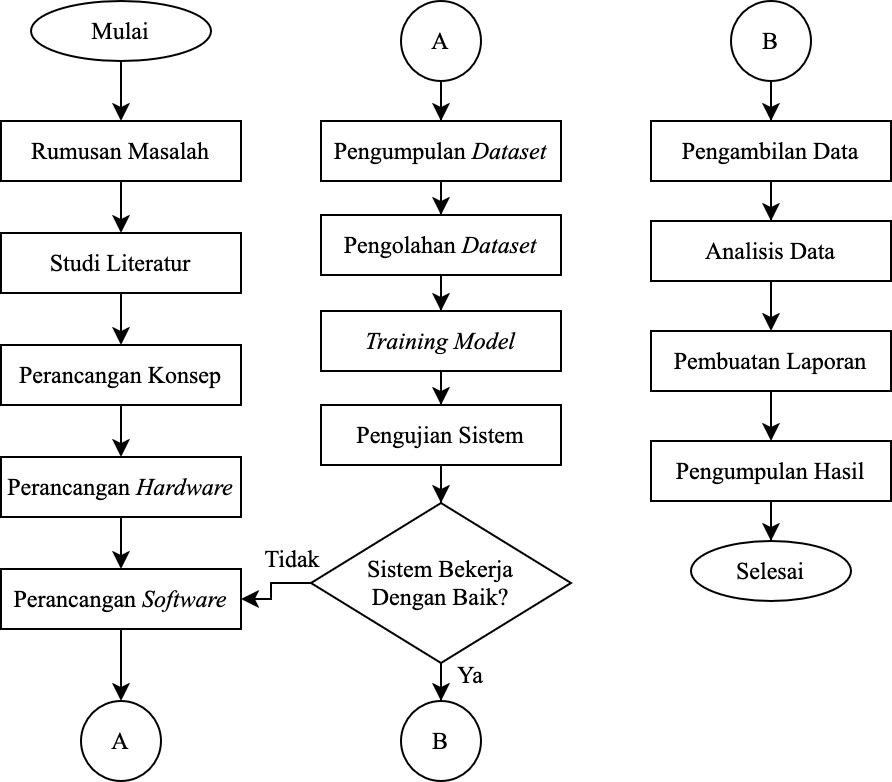

The diagram above was exported from draw.io. Its source (the exported page's mxGraphModel, read from the mxfile embedded in the PNG):
<mxGraphModel dx="778" dy="545" grid="1" gridSize="10" guides="1" tooltips="1" connect="1" arrows="1" fold="1" page="1" pageScale="1" pageWidth="850" pageHeight="1100" math="0" shadow="0">
  <root>
    <mxCell id="0" />
    <mxCell id="1" parent="0" />
    <mxCell id="A2cTBDVQnH-hxiujJ_r2-1" style="edgeStyle=orthogonalEdgeStyle;rounded=0;orthogonalLoop=1;jettySize=auto;html=1;entryX=0.5;entryY=0;entryDx=0;entryDy=0;fontFamily=Times New Roman;" edge="1" parent="1" source="A2cTBDVQnH-hxiujJ_r2-2" target="A2cTBDVQnH-hxiujJ_r2-4">
      <mxGeometry relative="1" as="geometry">
        <mxPoint x="285" y="180" as="targetPoint" />
        <Array as="points" />
      </mxGeometry>
    </mxCell>
    <mxCell id="A2cTBDVQnH-hxiujJ_r2-2" value="Mulai" style="strokeWidth=1;html=1;shape=mxgraph.flowchart.start_1;whiteSpace=wrap;fontFamily=Times New Roman;" vertex="1" parent="1">
      <mxGeometry x="240" y="120" width="90" height="30" as="geometry" />
    </mxCell>
    <mxCell id="A2cTBDVQnH-hxiujJ_r2-3" style="edgeStyle=orthogonalEdgeStyle;rounded=0;orthogonalLoop=1;jettySize=auto;html=1;fontFamily=Times New Roman;" edge="1" parent="1" source="A2cTBDVQnH-hxiujJ_r2-4" target="A2cTBDVQnH-hxiujJ_r2-5">
      <mxGeometry relative="1" as="geometry" />
    </mxCell>
    <mxCell id="A2cTBDVQnH-hxiujJ_r2-4" value="Rumusan Masalah" style="rounded=0;whiteSpace=wrap;html=1;strokeWidth=1;fontFamily=Times New Roman;" vertex="1" parent="1">
      <mxGeometry x="225" y="180" width="120" height="30" as="geometry" />
    </mxCell>
    <mxCell id="vfZzfUKNQdrbO-nUzZaV-3" style="edgeStyle=orthogonalEdgeStyle;rounded=0;orthogonalLoop=1;jettySize=auto;html=1;" edge="1" parent="1" source="A2cTBDVQnH-hxiujJ_r2-5" target="A2cTBDVQnH-hxiujJ_r2-6">
      <mxGeometry relative="1" as="geometry" />
    </mxCell>
    <mxCell id="A2cTBDVQnH-hxiujJ_r2-5" value="Studi Literatur" style="rounded=0;whiteSpace=wrap;html=1;strokeWidth=1;fontFamily=Times New Roman;" vertex="1" parent="1">
      <mxGeometry x="225" y="236" width="120" height="30" as="geometry" />
    </mxCell>
    <mxCell id="vfZzfUKNQdrbO-nUzZaV-4" style="edgeStyle=orthogonalEdgeStyle;rounded=0;orthogonalLoop=1;jettySize=auto;html=1;" edge="1" parent="1" source="A2cTBDVQnH-hxiujJ_r2-6" target="A2cTBDVQnH-hxiujJ_r2-10">
      <mxGeometry relative="1" as="geometry" />
    </mxCell>
    <mxCell id="A2cTBDVQnH-hxiujJ_r2-6" value="Perancangan Konsep" style="rounded=0;whiteSpace=wrap;html=1;strokeWidth=1;fontFamily=Times New Roman;" vertex="1" parent="1">
      <mxGeometry x="225" y="292" width="120" height="30" as="geometry" />
    </mxCell>
    <mxCell id="xC2mW6hv8SGzRm7ZFOEt-10" style="edgeStyle=orthogonalEdgeStyle;rounded=0;orthogonalLoop=1;jettySize=auto;html=1;" edge="1" parent="1" source="A2cTBDVQnH-hxiujJ_r2-7" target="A2cTBDVQnH-hxiujJ_r2-8">
      <mxGeometry relative="1" as="geometry" />
    </mxCell>
    <mxCell id="A2cTBDVQnH-hxiujJ_r2-7" value="Pengumpulan &lt;i&gt;Dataset&lt;/i&gt;" style="rounded=0;whiteSpace=wrap;html=1;strokeWidth=1;fontFamily=Times New Roman;" vertex="1" parent="1">
      <mxGeometry x="385" y="180" width="120" height="30" as="geometry" />
    </mxCell>
    <mxCell id="xC2mW6hv8SGzRm7ZFOEt-11" style="edgeStyle=orthogonalEdgeStyle;rounded=0;orthogonalLoop=1;jettySize=auto;html=1;" edge="1" parent="1" source="A2cTBDVQnH-hxiujJ_r2-8" target="A2cTBDVQnH-hxiujJ_r2-9">
      <mxGeometry relative="1" as="geometry" />
    </mxCell>
    <mxCell id="A2cTBDVQnH-hxiujJ_r2-8" value="&lt;div&gt;Pengolahan &lt;i&gt;Dataset&lt;/i&gt;&lt;/div&gt;" style="rounded=0;whiteSpace=wrap;html=1;strokeWidth=1;fontFamily=Times New Roman;" vertex="1" parent="1">
      <mxGeometry x="385" y="227" width="120" height="30" as="geometry" />
    </mxCell>
    <mxCell id="vfZzfUKNQdrbO-nUzZaV-11" style="edgeStyle=orthogonalEdgeStyle;rounded=0;orthogonalLoop=1;jettySize=auto;html=1;" edge="1" parent="1" source="A2cTBDVQnH-hxiujJ_r2-9" target="A2cTBDVQnH-hxiujJ_r2-11">
      <mxGeometry relative="1" as="geometry" />
    </mxCell>
    <mxCell id="A2cTBDVQnH-hxiujJ_r2-9" value="&lt;div&gt;&lt;i&gt;Training Model&lt;/i&gt;&lt;/div&gt;" style="rounded=0;whiteSpace=wrap;html=1;strokeWidth=1;fontFamily=Times New Roman;" vertex="1" parent="1">
      <mxGeometry x="385" y="275" width="120" height="30" as="geometry" />
    </mxCell>
    <mxCell id="xC2mW6hv8SGzRm7ZFOEt-7" style="edgeStyle=orthogonalEdgeStyle;rounded=0;orthogonalLoop=1;jettySize=auto;html=1;" edge="1" parent="1" source="A2cTBDVQnH-hxiujJ_r2-10" target="xC2mW6hv8SGzRm7ZFOEt-6">
      <mxGeometry relative="1" as="geometry" />
    </mxCell>
    <mxCell id="A2cTBDVQnH-hxiujJ_r2-10" value="&lt;div&gt;Perancangan&lt;i&gt;&amp;nbsp;Hardware&lt;/i&gt;&lt;/div&gt;" style="rounded=0;whiteSpace=wrap;html=1;strokeWidth=1;fontFamily=Times New Roman;" vertex="1" parent="1">
      <mxGeometry x="225" y="348" width="120" height="30" as="geometry" />
    </mxCell>
    <mxCell id="vfZzfUKNQdrbO-nUzZaV-12" style="edgeStyle=orthogonalEdgeStyle;rounded=0;orthogonalLoop=1;jettySize=auto;html=1;" edge="1" parent="1" source="A2cTBDVQnH-hxiujJ_r2-11" target="1rWfSa1a017UKkwbemAY-1">
      <mxGeometry relative="1" as="geometry" />
    </mxCell>
    <mxCell id="A2cTBDVQnH-hxiujJ_r2-11" value="Pengujian Sistem" style="rounded=0;whiteSpace=wrap;html=1;strokeWidth=1;fontFamily=Times New Roman;" vertex="1" parent="1">
      <mxGeometry x="385" y="322" width="120" height="30" as="geometry" />
    </mxCell>
    <mxCell id="vfZzfUKNQdrbO-nUzZaV-16" style="edgeStyle=orthogonalEdgeStyle;rounded=0;orthogonalLoop=1;jettySize=auto;html=1;" edge="1" parent="1" source="A2cTBDVQnH-hxiujJ_r2-12" target="A2cTBDVQnH-hxiujJ_r2-13">
      <mxGeometry relative="1" as="geometry" />
    </mxCell>
    <mxCell id="A2cTBDVQnH-hxiujJ_r2-12" value="&lt;div&gt;Pengambilan Data&lt;/div&gt;" style="rounded=0;whiteSpace=wrap;html=1;strokeWidth=1;fontFamily=Times New Roman;" vertex="1" parent="1">
      <mxGeometry x="550" y="180" width="120" height="30" as="geometry" />
    </mxCell>
    <mxCell id="vfZzfUKNQdrbO-nUzZaV-17" style="edgeStyle=orthogonalEdgeStyle;rounded=0;orthogonalLoop=1;jettySize=auto;html=1;" edge="1" parent="1" source="A2cTBDVQnH-hxiujJ_r2-13" target="A2cTBDVQnH-hxiujJ_r2-14">
      <mxGeometry relative="1" as="geometry" />
    </mxCell>
    <mxCell id="A2cTBDVQnH-hxiujJ_r2-13" value="Analisis Data" style="rounded=0;whiteSpace=wrap;html=1;strokeWidth=1;fontFamily=Times New Roman;" vertex="1" parent="1">
      <mxGeometry x="550" y="230" width="120" height="30" as="geometry" />
    </mxCell>
    <mxCell id="vfZzfUKNQdrbO-nUzZaV-18" style="edgeStyle=orthogonalEdgeStyle;rounded=0;orthogonalLoop=1;jettySize=auto;html=1;" edge="1" parent="1" source="A2cTBDVQnH-hxiujJ_r2-14" target="A2cTBDVQnH-hxiujJ_r2-15">
      <mxGeometry relative="1" as="geometry" />
    </mxCell>
    <mxCell id="A2cTBDVQnH-hxiujJ_r2-14" value="Pembuatan Laporan" style="rounded=0;whiteSpace=wrap;html=1;strokeWidth=1;fontFamily=Times New Roman;" vertex="1" parent="1">
      <mxGeometry x="550" y="285" width="120" height="30" as="geometry" />
    </mxCell>
    <mxCell id="vfZzfUKNQdrbO-nUzZaV-20" style="edgeStyle=orthogonalEdgeStyle;rounded=0;orthogonalLoop=1;jettySize=auto;html=1;" edge="1" parent="1" source="A2cTBDVQnH-hxiujJ_r2-15" target="vfZzfUKNQdrbO-nUzZaV-19">
      <mxGeometry relative="1" as="geometry" />
    </mxCell>
    <mxCell id="A2cTBDVQnH-hxiujJ_r2-15" value="Pengumpulan Hasil" style="rounded=0;whiteSpace=wrap;html=1;strokeWidth=1;fontFamily=Times New Roman;" vertex="1" parent="1">
      <mxGeometry x="550" y="340" width="120" height="30" as="geometry" />
    </mxCell>
    <mxCell id="vfZzfUKNQdrbO-nUzZaV-13" style="edgeStyle=orthogonalEdgeStyle;rounded=0;orthogonalLoop=1;jettySize=auto;html=1;" edge="1" parent="1" source="1rWfSa1a017UKkwbemAY-1" target="vfZzfUKNQdrbO-nUzZaV-8">
      <mxGeometry relative="1" as="geometry" />
    </mxCell>
    <mxCell id="xC2mW6hv8SGzRm7ZFOEt-13" style="edgeStyle=orthogonalEdgeStyle;rounded=0;orthogonalLoop=1;jettySize=auto;html=1;" edge="1" parent="1" source="1rWfSa1a017UKkwbemAY-1" target="xC2mW6hv8SGzRm7ZFOEt-6">
      <mxGeometry relative="1" as="geometry" />
    </mxCell>
    <mxCell id="1rWfSa1a017UKkwbemAY-1" value="&lt;div&gt;Sistem Bekerja&lt;/div&gt;&lt;div&gt;Dengan Baik?&lt;/div&gt;" style="strokeWidth=1;html=1;shape=mxgraph.flowchart.decision;whiteSpace=wrap;fontFamily=Times New Roman;" vertex="1" parent="1">
      <mxGeometry x="380" y="371" width="130" height="80" as="geometry" />
    </mxCell>
    <mxCell id="xC2mW6hv8SGzRm7ZFOEt-9" style="edgeStyle=orthogonalEdgeStyle;rounded=0;orthogonalLoop=1;jettySize=auto;html=1;" edge="1" parent="1" source="vfZzfUKNQdrbO-nUzZaV-1" target="A2cTBDVQnH-hxiujJ_r2-7">
      <mxGeometry relative="1" as="geometry" />
    </mxCell>
    <mxCell id="vfZzfUKNQdrbO-nUzZaV-1" value="A" style="strokeWidth=1;html=1;shape=mxgraph.flowchart.start_2;whiteSpace=wrap;fontFamily=Times New Roman;" vertex="1" parent="1">
      <mxGeometry x="425" y="120" width="40" height="40" as="geometry" />
    </mxCell>
    <mxCell id="vfZzfUKNQdrbO-nUzZaV-2" value="A" style="strokeWidth=1;html=1;shape=mxgraph.flowchart.start_2;whiteSpace=wrap;fontFamily=Times New Roman;" vertex="1" parent="1">
      <mxGeometry x="265" y="470" width="40" height="40" as="geometry" />
    </mxCell>
    <mxCell id="vfZzfUKNQdrbO-nUzZaV-8" value="B" style="strokeWidth=1;html=1;shape=mxgraph.flowchart.start_2;whiteSpace=wrap;fontFamily=Times New Roman;" vertex="1" parent="1">
      <mxGeometry x="425" y="470" width="40" height="40" as="geometry" />
    </mxCell>
    <mxCell id="vfZzfUKNQdrbO-nUzZaV-15" style="edgeStyle=orthogonalEdgeStyle;rounded=0;orthogonalLoop=1;jettySize=auto;html=1;" edge="1" parent="1" source="vfZzfUKNQdrbO-nUzZaV-14" target="A2cTBDVQnH-hxiujJ_r2-12">
      <mxGeometry relative="1" as="geometry" />
    </mxCell>
    <mxCell id="vfZzfUKNQdrbO-nUzZaV-14" value="B" style="strokeWidth=1;html=1;shape=mxgraph.flowchart.start_2;whiteSpace=wrap;fontFamily=Times New Roman;" vertex="1" parent="1">
      <mxGeometry x="590" y="120" width="40" height="40" as="geometry" />
    </mxCell>
    <mxCell id="vfZzfUKNQdrbO-nUzZaV-19" value="Selesai" style="strokeWidth=1;html=1;shape=mxgraph.flowchart.start_1;whiteSpace=wrap;fontFamily=Times New Roman;" vertex="1" parent="1">
      <mxGeometry x="570" y="390" width="80" height="30" as="geometry" />
    </mxCell>
    <mxCell id="xC2mW6hv8SGzRm7ZFOEt-1" value="Ya" style="text;html=1;align=center;verticalAlign=middle;whiteSpace=wrap;rounded=0;fontFamily=Times New Roman;" vertex="1" parent="1">
      <mxGeometry x="430" y="442" width="60" height="30" as="geometry" />
    </mxCell>
    <mxCell id="xC2mW6hv8SGzRm7ZFOEt-2" value="Tidak" style="text;html=1;align=center;verticalAlign=middle;whiteSpace=wrap;rounded=0;fontFamily=Times New Roman;" vertex="1" parent="1">
      <mxGeometry x="341" y="384" width="60" height="30" as="geometry" />
    </mxCell>
    <mxCell id="xC2mW6hv8SGzRm7ZFOEt-8" style="edgeStyle=orthogonalEdgeStyle;rounded=0;orthogonalLoop=1;jettySize=auto;html=1;" edge="1" parent="1" source="xC2mW6hv8SGzRm7ZFOEt-6" target="vfZzfUKNQdrbO-nUzZaV-2">
      <mxGeometry relative="1" as="geometry" />
    </mxCell>
    <mxCell id="xC2mW6hv8SGzRm7ZFOEt-6" value="Perancangan&lt;i&gt;&amp;nbsp;Software&lt;/i&gt;" style="rounded=0;whiteSpace=wrap;html=1;strokeWidth=1;fontFamily=Times New Roman;" vertex="1" parent="1">
      <mxGeometry x="225" y="404" width="120" height="30" as="geometry" />
    </mxCell>
  </root>
</mxGraphModel>